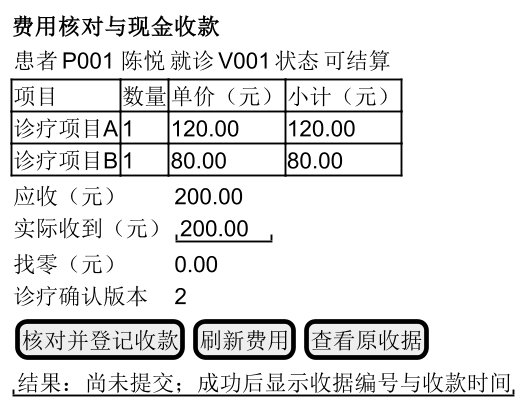

The diagram above was rendered by PlantUML. Its source (embedded in the PNG):
@startsalt
skinparam defaultFontName Microsoft YaHei
skinparam defaultFontSize 16
skinparam dpi 180
{
<b>费用核对与现金收款</b>
{ 患者 | P001 陈悦 | 就诊 | V001 | 状态 | 可结算 }
{# 项目 | 数量 | 单价（元） | 小计（元）
 诊疗项目A | 1 | 120.00 | 120.00
 诊疗项目B | 1 | 80.00 | 80.00 }
{ 应收（元） | 200.00
 实际收到（元） | "200.00"
 找零（元） | 0.00
 诊疗确认版本 | 2 }
{ [核对并登记收款] | [刷新费用] | [查看原收据] }
"结果：尚未提交；成功后显示收据编号与收款时间"
}
@endsalt